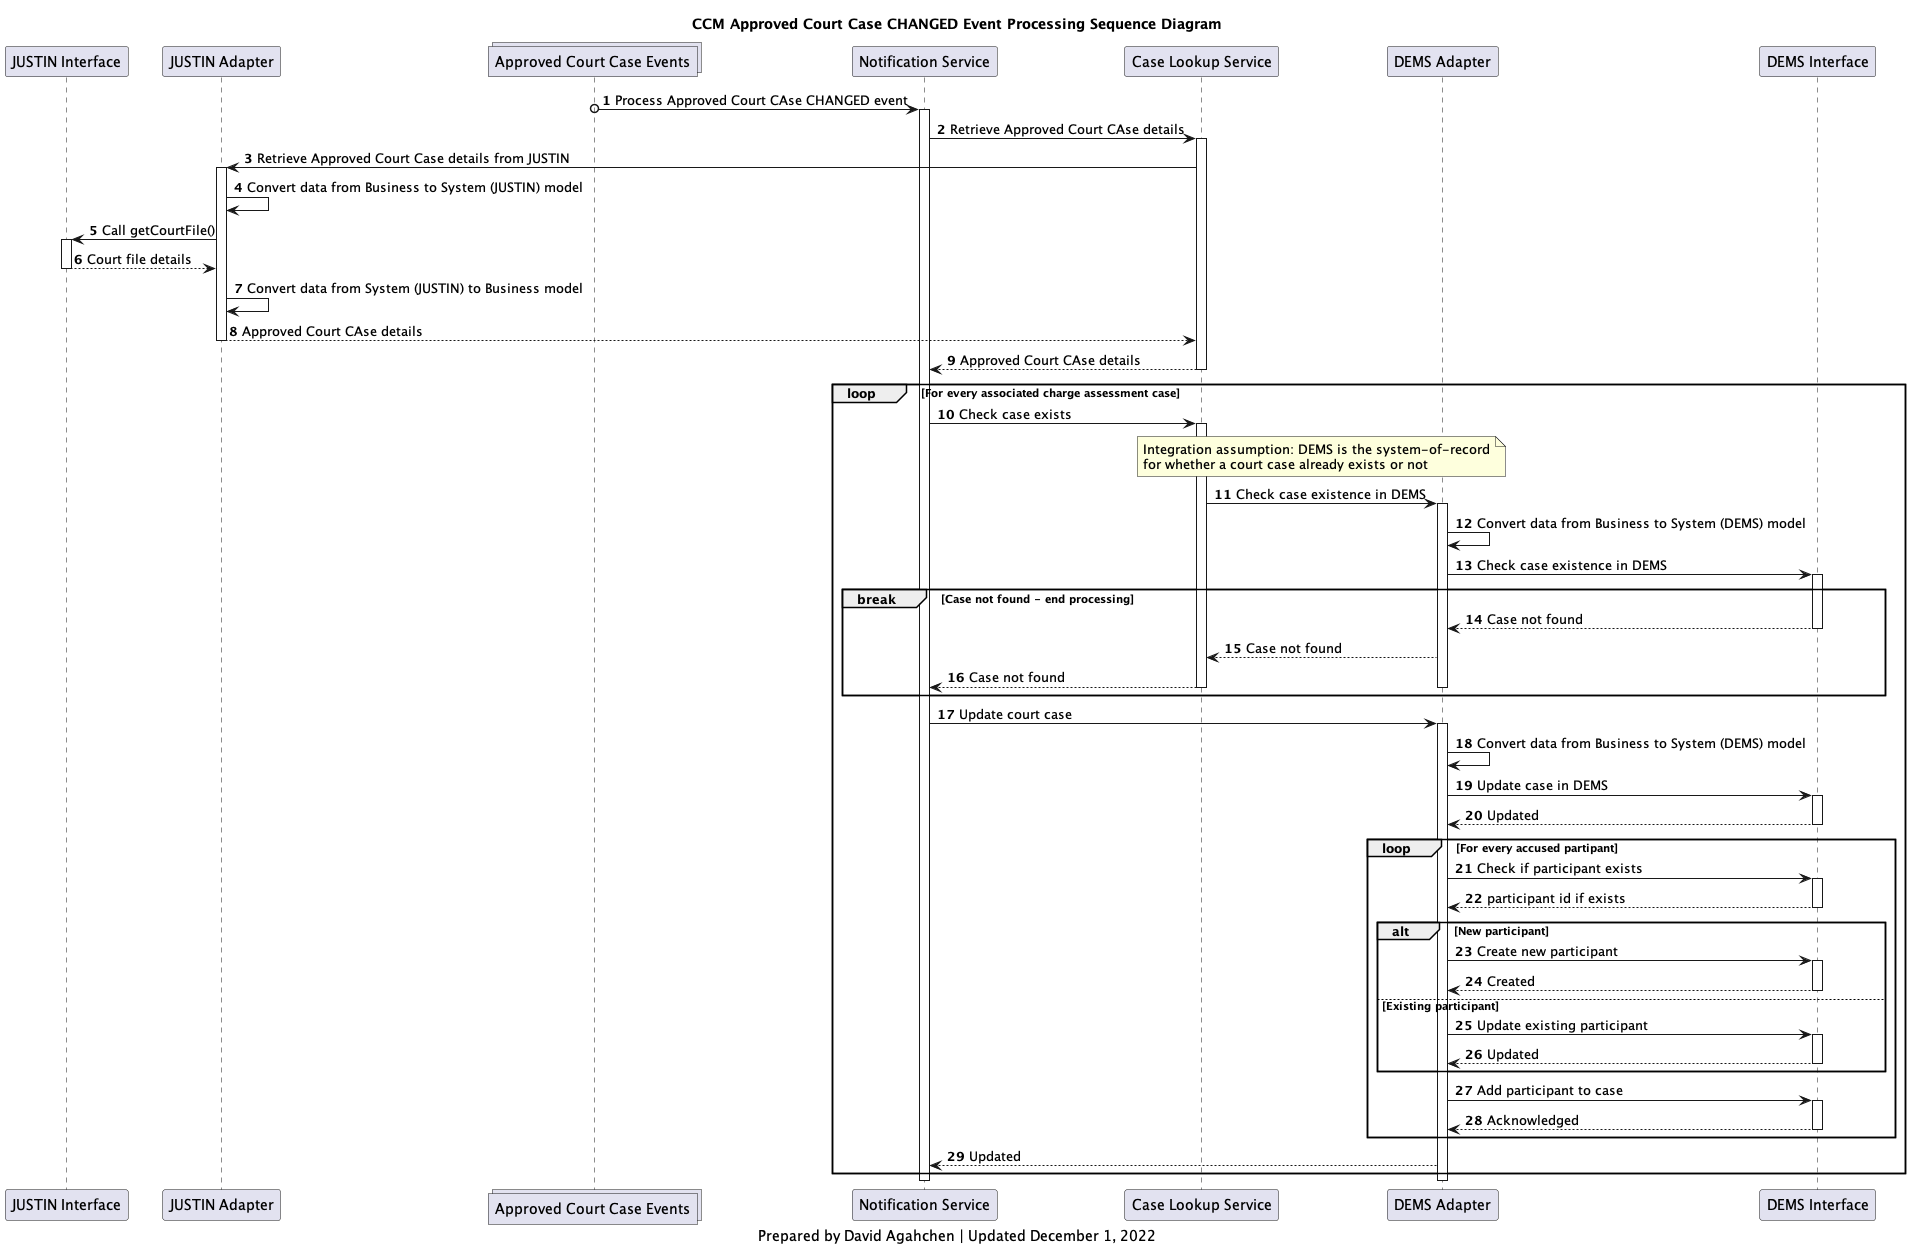

The diagram above was rendered by PlantUML. Its source (embedded in the PNG):
@startuml
'hide footbox
participant j_interface as "JUSTIN Interface"
participant j_adapter as "JUSTIN Adapter"
collections approved_court_case_topic as "Approved Court Case Events"
participant notification_service as "Notification Service"
participant lookup_service as "Case Lookup Service"
participant d_adapter as "DEMS Adapter"
participant d_interface as "DEMS Interface"

title
CCM Approved Court Case CHANGED Event Processing Sequence Diagram
end title

autonumber

approved_court_case_topic o-> notification_service: Process Approved Court CAse CHANGED event
activate notification_service

notification_service -> lookup_service: Retrieve Approved Court CAse details
activate lookup_service
lookup_service -> j_adapter: Retrieve Approved Court Case details from JUSTIN

activate j_adapter
j_adapter -> j_adapter: Convert data from Business to System (JUSTIN) model
j_adapter -> j_interface: Call getCourtFile()
activate j_interface
j_interface --> j_adapter: Court file details
deactivate j_interface
j_adapter -> j_adapter: Convert data from System (JUSTIN) to Business model
j_adapter --> lookup_service: Approved Court CAse details
deactivate j_adapter

lookup_service --> notification_service: Approved Court CAse details
deactivate lookup_service

loop For every associated charge assessment case

    notification_service -> lookup_service: Check case exists
    activate lookup_service
    note over lookup_service, d_adapter
    Integration assumption: DEMS is the system-of-record
    for whether a court case already exists or not
    end note
    lookup_service -> d_adapter: Check case existence in DEMS
    activate d_adapter
    d_adapter -> d_adapter: Convert data from Business to System (DEMS) model
    d_adapter -> d_interface: Check case existence in DEMS
    activate d_interface

    break Case not found - end processing
    d_interface --> d_adapter: Case not found
    deactivate d_interface
    d_adapter --> lookup_service: Case not found
    lookup_service --> notification_service: Case not found
    deactivate lookup_service
    deactivate d_adapter
    end break

    notification_service -> d_adapter: Update court case
    activate d_adapter
    d_adapter -> d_adapter: Convert data from Business to System (DEMS) model
    d_adapter -> d_interface: Update case in DEMS
    activate d_interface
    d_interface --> d_adapter: Updated
    deactivate d_interface

    loop For every accused partipant
        d_adapter -> d_interface: Check if participant exists
        activate d_interface
        d_interface --> d_adapter: participant id if exists
        deactivate d_interface
        alt New participant
            d_adapter -> d_interface: Create new participant
            activate d_interface
            d_interface --> d_adapter: Created
            deactivate d_interface
        else Existing participant
            d_adapter -> d_interface: Update existing participant
            activate d_interface
            d_interface --> d_adapter: Updated
            deactivate d_interface
        end
        d_adapter -> d_interface: Add participant to case
        activate d_interface
        d_interface --> d_adapter: Acknowledged
        deactivate d_interface
    end

    d_adapter --> notification_service: Updated
end loop

deactivate d_adapter

deactivate notification_service

caption
Prepared by David Agahchen | Updated December 1, 2022
end caption
@enduml